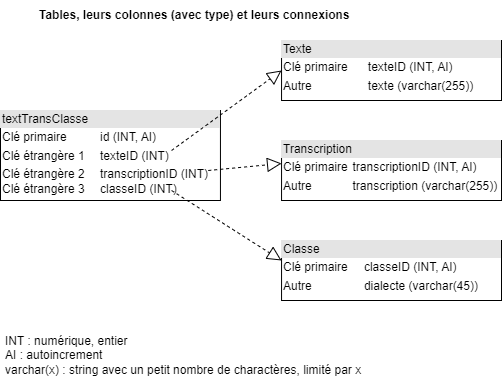

The diagram above was exported from draw.io. Its source (the exported page's mxGraphModel, read from the mxfile embedded in the PNG):
<mxGraphModel dx="1964" dy="600" grid="0" gridSize="10" guides="1" tooltips="1" connect="1" arrows="1" fold="1" page="1" pageScale="1" pageWidth="850" pageHeight="1100" background="#ffffff" math="0" shadow="0">
  <root>
    <mxCell id="0" />
    <mxCell id="1" parent="0" />
    <mxCell id="oXmlvBbFgf15C5xyCb1--20" value="" style="group" parent="1" vertex="1" connectable="0">
      <mxGeometry x="-840" y="5" width="501" height="300" as="geometry" />
    </mxCell>
    <mxCell id="oXmlvBbFgf15C5xyCb1--11" style="edgeStyle=orthogonalEdgeStyle;rounded=0;orthogonalLoop=1;jettySize=auto;html=1;exitX=0.5;exitY=0;exitDx=0;exitDy=0;" parent="oXmlvBbFgf15C5xyCb1--20" source="oXmlvBbFgf15C5xyCb1--12" edge="1">
      <mxGeometry relative="1" as="geometry">
        <mxPoint x="391.0243902439025" y="150" as="targetPoint" />
      </mxGeometry>
    </mxCell>
    <mxCell id="oXmlvBbFgf15C5xyCb1--12" value="&lt;div style=&quot;box-sizing:border-box;width:100%;background:#e4e4e4;padding:2px;&quot;&gt;Transcription&lt;/div&gt;&lt;table style=&quot;width:100%;font-size:1em;&quot; cellpadding=&quot;2&quot; cellspacing=&quot;0&quot;&gt;&lt;tbody&gt;&lt;tr&gt;&lt;td&gt;Clé primaire&lt;/td&gt;&lt;td&gt;transcriptionID (INT, AI)&lt;/td&gt;&lt;/tr&gt;&lt;tr&gt;&lt;td&gt;Autre&lt;/td&gt;&lt;td&gt;transcription (varchar(255))&lt;/td&gt;&lt;/tr&gt;&lt;tr&gt;&lt;td&gt;&lt;/td&gt;&lt;td&gt;&lt;br&gt;&lt;/td&gt;&lt;/tr&gt;&lt;/tbody&gt;&lt;/table&gt;" style="verticalAlign=top;align=left;overflow=fill;html=1;whiteSpace=wrap;" parent="oXmlvBbFgf15C5xyCb1--20" vertex="1">
      <mxGeometry x="281.0487804878049" y="140" width="219.95121951219514" height="60" as="geometry" />
    </mxCell>
    <mxCell id="oXmlvBbFgf15C5xyCb1--13" value="&lt;div style=&quot;box-sizing:border-box;width:100%;background:#e4e4e4;padding:2px;&quot;&gt;Texte&lt;/div&gt;&lt;table style=&quot;width:100%;font-size:1em;&quot; cellpadding=&quot;2&quot; cellspacing=&quot;0&quot;&gt;&lt;tbody&gt;&lt;tr&gt;&lt;td&gt;Clé primaire&lt;/td&gt;&lt;td&gt;texteID (INT, AI)&lt;/td&gt;&lt;/tr&gt;&lt;tr&gt;&lt;td&gt;Autre&lt;/td&gt;&lt;td&gt;texte (varchar(255))&lt;/td&gt;&lt;/tr&gt;&lt;tr&gt;&lt;td&gt;&lt;/td&gt;&lt;td&gt;&lt;br&gt;&lt;/td&gt;&lt;/tr&gt;&lt;/tbody&gt;&lt;/table&gt;" style="verticalAlign=top;align=left;overflow=fill;html=1;whiteSpace=wrap;" parent="oXmlvBbFgf15C5xyCb1--20" vertex="1">
      <mxGeometry x="281.0487804878049" y="40" width="219.95121951219514" height="60" as="geometry" />
    </mxCell>
    <mxCell id="oXmlvBbFgf15C5xyCb1--14" value="&lt;div style=&quot;box-sizing:border-box;width:100%;background:#e4e4e4;padding:2px;&quot;&gt;textTransClasse&lt;/div&gt;&lt;table style=&quot;width:100%;font-size:1em;&quot; cellpadding=&quot;2&quot; cellspacing=&quot;0&quot;&gt;&lt;tbody&gt;&lt;tr&gt;&lt;td&gt;Clé primaire&lt;/td&gt;&lt;td&gt;id (INT, AI)&lt;/td&gt;&lt;/tr&gt;&lt;tr&gt;&lt;td&gt;Clé étrangère 1&lt;br&gt;&lt;/td&gt;&lt;td&gt;texteID (INT)&lt;br&gt;&lt;/td&gt;&lt;/tr&gt;&lt;tr&gt;&lt;td&gt;Clé étrangère 2&lt;br&gt;Clé étrangère 3&amp;nbsp;&lt;/td&gt;&lt;td&gt;transcriptionID (INT)&lt;br&gt;classeID (INT)&lt;/td&gt;&lt;/tr&gt;&lt;/tbody&gt;&lt;/table&gt;" style="verticalAlign=top;align=left;overflow=fill;html=1;whiteSpace=wrap;" parent="oXmlvBbFgf15C5xyCb1--20" vertex="1">
      <mxGeometry y="110" width="219.95121951219514" height="90" as="geometry" />
    </mxCell>
    <mxCell id="oXmlvBbFgf15C5xyCb1--15" value="&lt;div style=&quot;box-sizing:border-box;width:100%;background:#e4e4e4;padding:2px;&quot;&gt;Classe&lt;/div&gt;&lt;table style=&quot;width:100%;font-size:1em;&quot; cellpadding=&quot;2&quot; cellspacing=&quot;0&quot;&gt;&lt;tbody&gt;&lt;tr&gt;&lt;td&gt;Clé primaire&lt;/td&gt;&lt;td&gt;classeID (INT, AI)&lt;/td&gt;&lt;/tr&gt;&lt;tr&gt;&lt;td&gt;Autre&lt;/td&gt;&lt;td&gt;dialecte (varchar(45))&lt;/td&gt;&lt;/tr&gt;&lt;tr&gt;&lt;td&gt;&lt;/td&gt;&lt;td&gt;&lt;br&gt;&lt;/td&gt;&lt;/tr&gt;&lt;/tbody&gt;&lt;/table&gt;" style="verticalAlign=top;align=left;overflow=fill;html=1;whiteSpace=wrap;" parent="oXmlvBbFgf15C5xyCb1--20" vertex="1">
      <mxGeometry x="281.0487804878049" y="240" width="219.95121951219514" height="60" as="geometry" />
    </mxCell>
    <mxCell id="oXmlvBbFgf15C5xyCb1--16" value="&lt;b&gt;Tables, leurs colonnes (avec type) et leurs connexions&lt;/b&gt;" style="text;html=1;strokeColor=none;fillColor=none;align=left;verticalAlign=middle;whiteSpace=wrap;rounded=0;" parent="oXmlvBbFgf15C5xyCb1--20" vertex="1">
      <mxGeometry x="36.65853658536586" width="403.2439024390244" height="30" as="geometry" />
    </mxCell>
    <mxCell id="oXmlvBbFgf15C5xyCb1--17" value="" style="endArrow=block;dashed=1;endFill=0;endSize=12;html=1;rounded=0;entryX=0;entryY=0.5;entryDx=0;entryDy=0;" parent="oXmlvBbFgf15C5xyCb1--20" target="oXmlvBbFgf15C5xyCb1--13" edge="1">
      <mxGeometry width="160" relative="1" as="geometry">
        <mxPoint x="171.07317073170736" y="150" as="sourcePoint" />
        <mxPoint x="378.80487804878055" y="154.5" as="targetPoint" />
      </mxGeometry>
    </mxCell>
    <mxCell id="oXmlvBbFgf15C5xyCb1--18" value="" style="endArrow=block;dashed=1;endFill=0;endSize=12;html=1;rounded=0;entryX=0;entryY=0.383;entryDx=0;entryDy=0;entryPerimeter=0;" parent="oXmlvBbFgf15C5xyCb1--20" target="oXmlvBbFgf15C5xyCb1--12" edge="1">
      <mxGeometry width="160" relative="1" as="geometry">
        <mxPoint x="207.73170731707322" y="170" as="sourcePoint" />
        <mxPoint x="403.2439024390244" y="169.5" as="targetPoint" />
      </mxGeometry>
    </mxCell>
    <mxCell id="oXmlvBbFgf15C5xyCb1--19" value="" style="endArrow=block;dashed=1;endFill=0;endSize=12;html=1;rounded=0;" parent="oXmlvBbFgf15C5xyCb1--20" edge="1">
      <mxGeometry width="160" relative="1" as="geometry">
        <mxPoint x="171.07317073170736" y="190" as="sourcePoint" />
        <mxPoint x="281.0487804878049" y="260" as="targetPoint" />
      </mxGeometry>
    </mxCell>
    <mxCell id="P1XNI5KkQFOWJZc6SGBG-1" value="INT : numérique, entier&lt;br&gt;AI : autoincrement&lt;br&gt;varchar(x) : string avec un petit nombre de charactères, limité par x" style="text;html=1;strokeColor=none;fillColor=none;align=left;verticalAlign=middle;whiteSpace=wrap;rounded=0;" vertex="1" parent="1">
      <mxGeometry x="-837" y="345" width="378" height="30" as="geometry" />
    </mxCell>
  </root>
</mxGraphModel>